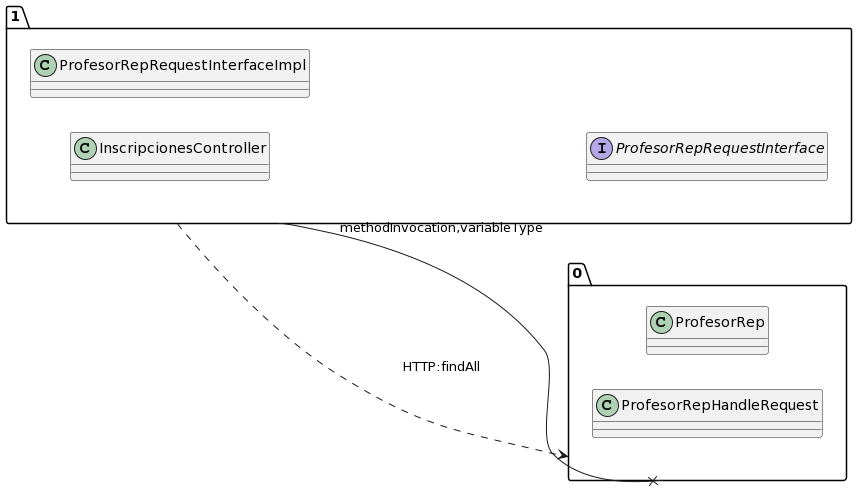

The diagram above was rendered by PlantUML. Its source (embedded in the PNG):
@startuml
allow_mixing
left to right direction
package "1"{
class InscripcionesController
class ProfesorRepRequestInterfaceImpl
interface ProfesorRepRequestInterface

}
package "0"{
class ProfesorRep
class ProfesorRepHandleRequest

}
"1" --x "0":methodInvocation,variableType
"1" ..> "0":HTTP:findAll
@enduml